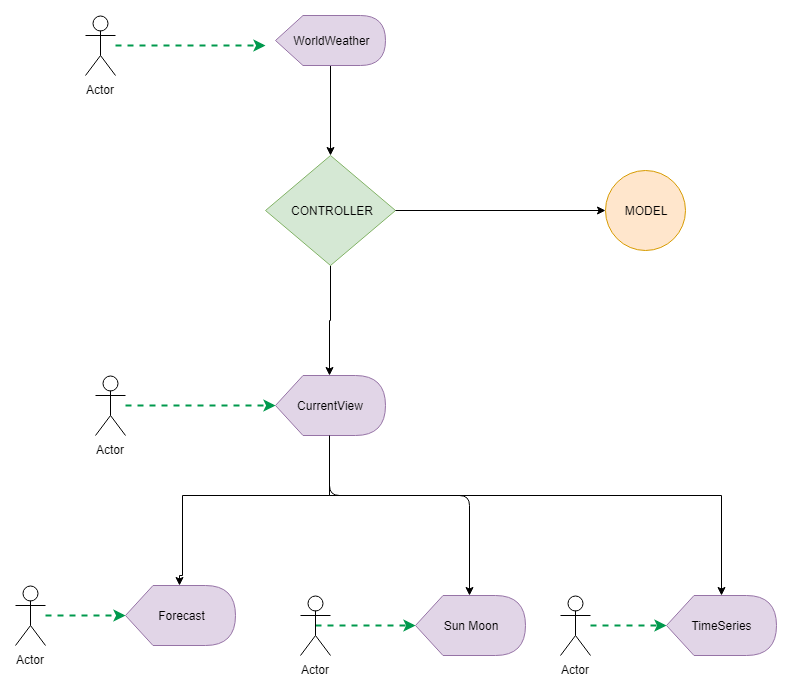

The diagram above was exported from draw.io. Its source (the exported page's mxGraphModel, read from the mxfile embedded in the PNG):
<mxGraphModel dx="2724" dy="977" grid="1" gridSize="9" guides="1" tooltips="1" connect="1" arrows="1" fold="1" page="1" pageScale="1" pageWidth="850" pageHeight="1100" math="0" shadow="0">
  <root>
    <mxCell id="kyxfOxA8uJvaWU_jJa2K-0" />
    <mxCell id="kyxfOxA8uJvaWU_jJa2K-1" parent="kyxfOxA8uJvaWU_jJa2K-0" />
    <mxCell id="kyxfOxA8uJvaWU_jJa2K-18" value="" style="edgeStyle=orthogonalEdgeStyle;rounded=0;orthogonalLoop=1;jettySize=auto;html=1;entryX=0;entryY=0;entryDx=53.75;entryDy=0;entryPerimeter=0;" edge="1" parent="kyxfOxA8uJvaWU_jJa2K-1" source="kyxfOxA8uJvaWU_jJa2K-2" target="kyxfOxA8uJvaWU_jJa2K-11">
      <mxGeometry relative="1" as="geometry">
        <mxPoint x="195" y="500" as="targetPoint" />
      </mxGeometry>
    </mxCell>
    <mxCell id="kyxfOxA8uJvaWU_jJa2K-2" value="CONTROLLER" style="rhombus;whiteSpace=wrap;html=1;fillColor=#d5e8d4;strokeColor=#82b366;" vertex="1" parent="kyxfOxA8uJvaWU_jJa2K-1">
      <mxGeometry x="130" y="310" width="130" height="110" as="geometry" />
    </mxCell>
    <mxCell id="kyxfOxA8uJvaWU_jJa2K-4" value="MODEL" style="ellipse;whiteSpace=wrap;html=1;aspect=fixed;fillColor=#ffe6cc;strokeColor=#d79b00;" vertex="1" parent="kyxfOxA8uJvaWU_jJa2K-1">
      <mxGeometry x="470" y="325" width="80" height="80" as="geometry" />
    </mxCell>
    <mxCell id="kyxfOxA8uJvaWU_jJa2K-5" value="" style="endArrow=classic;html=1;exitX=1;exitY=0.5;exitDx=0;exitDy=0;" edge="1" parent="kyxfOxA8uJvaWU_jJa2K-1" source="kyxfOxA8uJvaWU_jJa2K-2">
      <mxGeometry width="50" height="50" relative="1" as="geometry">
        <mxPoint x="310" y="470" as="sourcePoint" />
        <mxPoint x="470" y="365" as="targetPoint" />
      </mxGeometry>
    </mxCell>
    <mxCell id="kyxfOxA8uJvaWU_jJa2K-10" value="" style="edgeStyle=orthogonalEdgeStyle;rounded=0;orthogonalLoop=1;jettySize=auto;html=1;" edge="1" parent="kyxfOxA8uJvaWU_jJa2K-1" source="kyxfOxA8uJvaWU_jJa2K-6">
      <mxGeometry relative="1" as="geometry">
        <mxPoint x="195" y="310" as="targetPoint" />
      </mxGeometry>
    </mxCell>
    <mxCell id="kyxfOxA8uJvaWU_jJa2K-6" value="WorldWeather" style="shape=display;whiteSpace=wrap;html=1;fillColor=#e1d5e7;strokeColor=#9673a6;" vertex="1" parent="kyxfOxA8uJvaWU_jJa2K-1">
      <mxGeometry x="140" y="170" width="110" height="50" as="geometry" />
    </mxCell>
    <mxCell id="kyxfOxA8uJvaWU_jJa2K-7" value="Actor" style="shape=umlActor;verticalLabelPosition=bottom;labelBackgroundColor=#ffffff;verticalAlign=top;html=1;outlineConnect=0;" vertex="1" parent="kyxfOxA8uJvaWU_jJa2K-1">
      <mxGeometry x="-50" y="170" width="30" height="60" as="geometry" />
    </mxCell>
    <mxCell id="kyxfOxA8uJvaWU_jJa2K-8" value="" style="endArrow=classic;html=1;strokeWidth=2;dashed=1;strokeColor=#00994D;" edge="1" parent="kyxfOxA8uJvaWU_jJa2K-1">
      <mxGeometry width="50" height="50" relative="1" as="geometry">
        <mxPoint x="-20" y="200" as="sourcePoint" />
        <mxPoint x="130" y="200" as="targetPoint" />
      </mxGeometry>
    </mxCell>
    <mxCell id="kyxfOxA8uJvaWU_jJa2K-13" value="" style="edgeStyle=orthogonalEdgeStyle;rounded=0;orthogonalLoop=1;jettySize=auto;html=1;exitX=0;exitY=0;exitDx=53.75;exitDy=60;exitPerimeter=0;" edge="1" parent="kyxfOxA8uJvaWU_jJa2K-1" source="kyxfOxA8uJvaWU_jJa2K-11" target="kyxfOxA8uJvaWU_jJa2K-12">
      <mxGeometry relative="1" as="geometry">
        <Array as="points">
          <mxPoint x="194" y="650" />
          <mxPoint x="586" y="650" />
        </Array>
      </mxGeometry>
    </mxCell>
    <mxCell id="kyxfOxA8uJvaWU_jJa2K-22" value="" style="edgeStyle=orthogonalEdgeStyle;rounded=0;orthogonalLoop=1;jettySize=auto;html=1;exitX=0;exitY=0;exitDx=53.75;exitDy=60;exitPerimeter=0;entryX=0;entryY=0;entryDx=53.75;entryDy=0;entryPerimeter=0;" edge="1" parent="kyxfOxA8uJvaWU_jJa2K-1" source="kyxfOxA8uJvaWU_jJa2K-11" target="kyxfOxA8uJvaWU_jJa2K-20">
      <mxGeometry relative="1" as="geometry">
        <mxPoint x="47" y="740" as="targetPoint" />
        <Array as="points">
          <mxPoint x="194" y="650" />
          <mxPoint x="47" y="650" />
          <mxPoint x="47" y="730" />
          <mxPoint x="44" y="730" />
        </Array>
      </mxGeometry>
    </mxCell>
    <mxCell id="kyxfOxA8uJvaWU_jJa2K-11" value="CurrentView" style="shape=display;whiteSpace=wrap;html=1;fillColor=#e1d5e7;strokeColor=#9673a6;" vertex="1" parent="kyxfOxA8uJvaWU_jJa2K-1">
      <mxGeometry x="140" y="530" width="110" height="60" as="geometry" />
    </mxCell>
    <mxCell id="kyxfOxA8uJvaWU_jJa2K-12" value="TimeSeries" style="shape=display;whiteSpace=wrap;html=1;fillColor=#e1d5e7;strokeColor=#9673a6;" vertex="1" parent="kyxfOxA8uJvaWU_jJa2K-1">
      <mxGeometry x="531" y="750" width="110" height="60" as="geometry" />
    </mxCell>
    <mxCell id="kyxfOxA8uJvaWU_jJa2K-16" value="" style="edgeStyle=orthogonalEdgeStyle;rounded=0;orthogonalLoop=1;jettySize=auto;html=1;entryX=0;entryY=0.5;entryDx=0;entryDy=0;entryPerimeter=0;strokeColor=#00994D;dashed=1;strokeWidth=2;" edge="1" parent="kyxfOxA8uJvaWU_jJa2K-1" source="kyxfOxA8uJvaWU_jJa2K-14" target="kyxfOxA8uJvaWU_jJa2K-11">
      <mxGeometry relative="1" as="geometry">
        <mxPoint x="70" y="560" as="targetPoint" />
      </mxGeometry>
    </mxCell>
    <mxCell id="kyxfOxA8uJvaWU_jJa2K-14" value="Actor" style="shape=umlActor;verticalLabelPosition=bottom;labelBackgroundColor=#ffffff;verticalAlign=top;html=1;outlineConnect=0;" vertex="1" parent="kyxfOxA8uJvaWU_jJa2K-1">
      <mxGeometry x="-40" y="530" width="30" height="60" as="geometry" />
    </mxCell>
    <mxCell id="kyxfOxA8uJvaWU_jJa2K-19" value="Sun Moon" style="shape=display;whiteSpace=wrap;html=1;fillColor=#e1d5e7;strokeColor=#9673a6;" vertex="1" parent="kyxfOxA8uJvaWU_jJa2K-1">
      <mxGeometry x="280" y="750" width="110" height="60" as="geometry" />
    </mxCell>
    <mxCell id="kyxfOxA8uJvaWU_jJa2K-20" value="Forecast" style="shape=display;whiteSpace=wrap;html=1;fillColor=#e1d5e7;strokeColor=#9673a6;" vertex="1" parent="kyxfOxA8uJvaWU_jJa2K-1">
      <mxGeometry x="-10" y="740" width="110" height="60" as="geometry" />
    </mxCell>
    <mxCell id="kyxfOxA8uJvaWU_jJa2K-23" value="" style="endArrow=classic;html=1;exitX=0;exitY=0;exitDx=53.75;exitDy=60;exitPerimeter=0;entryX=0;entryY=0;entryDx=53.75;entryDy=0;entryPerimeter=0;" edge="1" parent="kyxfOxA8uJvaWU_jJa2K-1" source="kyxfOxA8uJvaWU_jJa2K-11" target="kyxfOxA8uJvaWU_jJa2K-19">
      <mxGeometry width="50" height="50" relative="1" as="geometry">
        <mxPoint x="280" y="710" as="sourcePoint" />
        <mxPoint x="330" y="660" as="targetPoint" />
        <Array as="points">
          <mxPoint x="194" y="650" />
          <mxPoint x="269" y="650" />
          <mxPoint x="334" y="650" />
        </Array>
      </mxGeometry>
    </mxCell>
    <mxCell id="kyxfOxA8uJvaWU_jJa2K-25" value="" style="edgeStyle=orthogonalEdgeStyle;rounded=0;orthogonalLoop=1;jettySize=auto;html=1;dashed=1;strokeColor=#00994D;strokeWidth=2;" edge="1" parent="kyxfOxA8uJvaWU_jJa2K-1" source="kyxfOxA8uJvaWU_jJa2K-24" target="kyxfOxA8uJvaWU_jJa2K-20">
      <mxGeometry relative="1" as="geometry" />
    </mxCell>
    <mxCell id="kyxfOxA8uJvaWU_jJa2K-24" value="Actor" style="shape=umlActor;verticalLabelPosition=bottom;labelBackgroundColor=#ffffff;verticalAlign=top;html=1;outlineConnect=0;" vertex="1" parent="kyxfOxA8uJvaWU_jJa2K-1">
      <mxGeometry x="-120" y="740" width="30" height="60" as="geometry" />
    </mxCell>
    <mxCell id="kyxfOxA8uJvaWU_jJa2K-27" style="edgeStyle=orthogonalEdgeStyle;rounded=0;orthogonalLoop=1;jettySize=auto;html=1;exitX=0.5;exitY=0.5;exitDx=0;exitDy=0;exitPerimeter=0;entryX=0;entryY=0.5;entryDx=0;entryDy=0;entryPerimeter=0;dashed=1;strokeColor=#00994D;strokeWidth=2;" edge="1" parent="kyxfOxA8uJvaWU_jJa2K-1" source="kyxfOxA8uJvaWU_jJa2K-26" target="kyxfOxA8uJvaWU_jJa2K-19">
      <mxGeometry relative="1" as="geometry">
        <mxPoint x="180" y="770" as="targetPoint" />
      </mxGeometry>
    </mxCell>
    <mxCell id="kyxfOxA8uJvaWU_jJa2K-26" value="Actor" style="shape=umlActor;verticalLabelPosition=bottom;labelBackgroundColor=#ffffff;verticalAlign=top;html=1;outlineConnect=0;" vertex="1" parent="kyxfOxA8uJvaWU_jJa2K-1">
      <mxGeometry x="165" y="750" width="30" height="60" as="geometry" />
    </mxCell>
    <mxCell id="0Y-Kmkw8vRL6VTV4rLAx-1" value="" style="edgeStyle=orthogonalEdgeStyle;rounded=0;orthogonalLoop=1;jettySize=auto;html=1;dashed=1;strokeColor=#00994D;strokeWidth=2;" edge="1" parent="kyxfOxA8uJvaWU_jJa2K-1" source="0Y-Kmkw8vRL6VTV4rLAx-0" target="kyxfOxA8uJvaWU_jJa2K-12">
      <mxGeometry relative="1" as="geometry" />
    </mxCell>
    <mxCell id="0Y-Kmkw8vRL6VTV4rLAx-0" value="Actor" style="shape=umlActor;verticalLabelPosition=bottom;labelBackgroundColor=#ffffff;verticalAlign=top;html=1;outlineConnect=0;" vertex="1" parent="kyxfOxA8uJvaWU_jJa2K-1">
      <mxGeometry x="425" y="750" width="30" height="60" as="geometry" />
    </mxCell>
  </root>
</mxGraphModel>